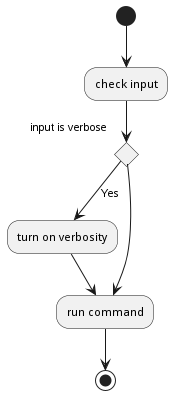

The diagram above was rendered by PlantUML. Its source (embedded in the PNG):
@startuml
(*) --> "check input"
If "input is verbose" then
--> [Yes] "turn on verbosity"
--> "run command"
else
	--> "run command"
	Endif
	-->(*)
@enduml